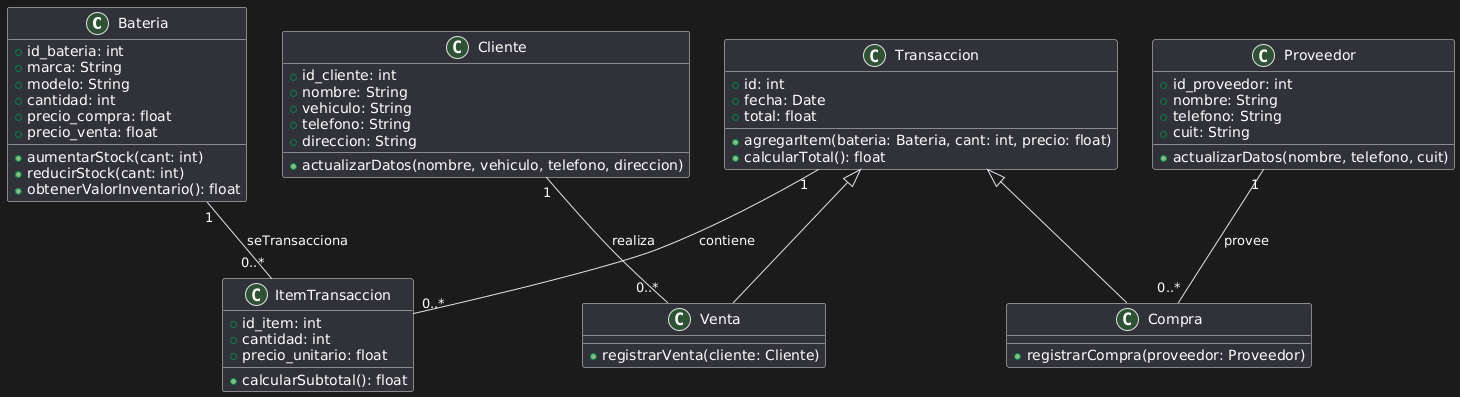

The diagram above was rendered by PlantUML. Its source (embedded in the PNG):
@startuml
class Bateria {
  + id_bateria: int
  + marca: String
  + modelo: String
  + cantidad: int
  + precio_compra: float
  + precio_venta: float

  + aumentarStock(cant: int)
  + reducirStock(cant: int)
  + obtenerValorInventario(): float
}

class Cliente {
  + id_cliente: int
  + nombre: String
  + vehiculo: String
  + telefono: String
  + direccion: String

  + actualizarDatos(nombre, vehiculo, telefono, direccion)
}

class Proveedor {
  + id_proveedor: int
  + nombre: String
  + telefono: String
  + cuit: String

  + actualizarDatos(nombre, telefono, cuit)
}

class Transaccion {
  + id: int
  + fecha: Date
  + total: float

  + agregarItem(bateria: Bateria, cant: int, precio: float)
  + calcularTotal(): float
}

class Venta extends Transaccion {
  + registrarVenta(cliente: Cliente)
}

class Compra extends Transaccion {
  + registrarCompra(proveedor: Proveedor)
}

class ItemTransaccion {
  + id_item: int
  + cantidad: int
  + precio_unitario: float

  + calcularSubtotal(): float
}

' relaciones

Cliente "1" -- "0..*" Venta : realiza
Proveedor "1" -- "0..*" Compra : provee

Transaccion "1" -- "0..*" ItemTransaccion : contiene
Bateria "1" -- "0..*" ItemTransaccion : seTransacciona
@enduml